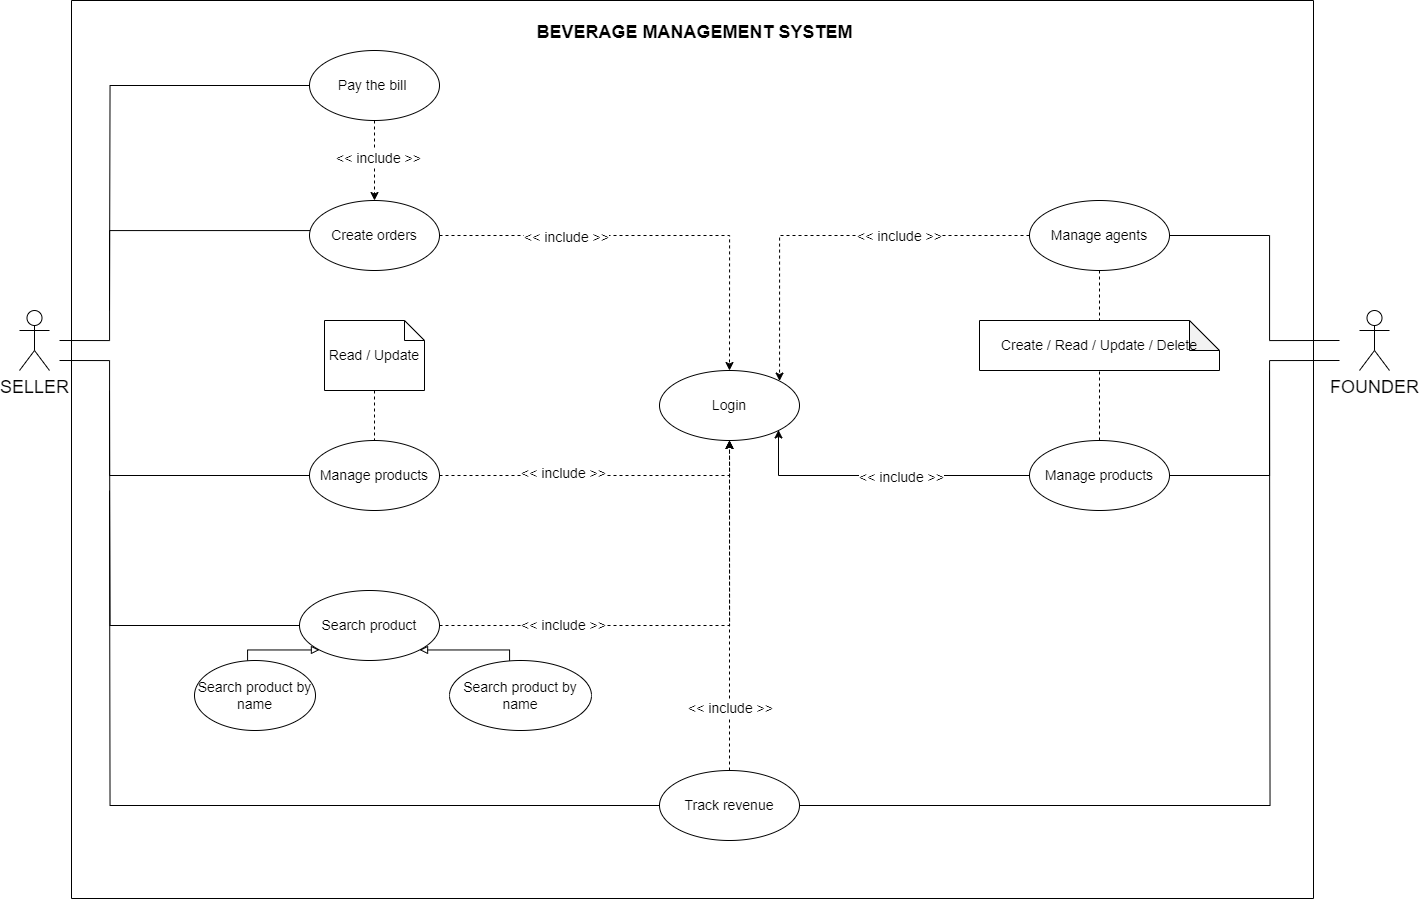

The diagram above was exported from draw.io. Its source (the exported page's mxGraphModel, read from the mxfile embedded in the PNG):
<mxGraphModel dx="1615" dy="943" grid="0" gridSize="10" guides="1" tooltips="1" connect="1" arrows="1" fold="1" page="1" pageScale="1" pageWidth="3300" pageHeight="4681" math="0" shadow="0">
  <root>
    <mxCell id="0" />
    <mxCell id="1" parent="0" />
    <mxCell id="1zK9fsETsLnnS1WWKyi3-1" value="&lt;font style=&quot;font-size: 18px;&quot;&gt;SELLER&lt;/font&gt;" style="shape=umlActor;verticalLabelPosition=bottom;verticalAlign=top;html=1;outlineConnect=0;" parent="1" vertex="1">
      <mxGeometry x="690" y="430" width="30" height="60" as="geometry" />
    </mxCell>
    <mxCell id="1zK9fsETsLnnS1WWKyi3-14" value="&lt;span style=&quot;font-size: 18px;&quot;&gt;BEVERAGE MANAGEMENT SYSTEM&lt;/span&gt;" style="text;strokeColor=none;fillColor=none;html=1;fontSize=24;fontStyle=1;verticalAlign=middle;align=center;" parent="1" vertex="1">
      <mxGeometry x="1315" y="130" width="100" height="40" as="geometry" />
    </mxCell>
    <mxCell id="1zK9fsETsLnnS1WWKyi3-26" value="" style="edgeStyle=orthogonalEdgeStyle;rounded=0;orthogonalLoop=1;jettySize=auto;html=1;dashed=1;entryX=0.5;entryY=0;entryDx=0;entryDy=0;exitX=1;exitY=0.5;exitDx=0;exitDy=0;" parent="1" source="1zK9fsETsLnnS1WWKyi3-15" target="1zK9fsETsLnnS1WWKyi3-25" edge="1">
      <mxGeometry relative="1" as="geometry">
        <Array as="points">
          <mxPoint x="1400" y="355" />
        </Array>
      </mxGeometry>
    </mxCell>
    <mxCell id="1zK9fsETsLnnS1WWKyi3-74" value="&lt;font style=&quot;font-size: 14px;&quot;&gt;&amp;lt;&amp;lt; include &amp;gt;&amp;gt;&lt;/font&gt;" style="edgeLabel;html=1;align=center;verticalAlign=middle;resizable=0;points=[];" parent="1zK9fsETsLnnS1WWKyi3-26" connectable="0" vertex="1">
      <mxGeometry x="-0.4058" y="-1" relative="1" as="geometry">
        <mxPoint as="offset" />
      </mxGeometry>
    </mxCell>
    <mxCell id="1zK9fsETsLnnS1WWKyi3-15" value="&lt;font style=&quot;font-size: 14px;&quot;&gt;Create orders&lt;/font&gt;" style="shape=ellipse;html=1;dashed=0;whiteSpace=wrap;perimeter=ellipsePerimeter;" parent="1" vertex="1">
      <mxGeometry x="980" y="320" width="130" height="70" as="geometry" />
    </mxCell>
    <mxCell id="1zK9fsETsLnnS1WWKyi3-23" style="edgeStyle=orthogonalEdgeStyle;rounded=0;orthogonalLoop=1;jettySize=auto;html=1;endArrow=none;endFill=0;" parent="1" source="1zK9fsETsLnnS1WWKyi3-15" edge="1">
      <mxGeometry relative="1" as="geometry">
        <mxPoint x="730" y="460" as="targetPoint" />
        <Array as="points">
          <mxPoint x="1040" y="350" />
          <mxPoint x="780" y="350" />
          <mxPoint x="780" y="460" />
        </Array>
      </mxGeometry>
    </mxCell>
    <mxCell id="1zK9fsETsLnnS1WWKyi3-25" value="&lt;font style=&quot;font-size: 14px;&quot;&gt;Login&lt;/font&gt;" style="ellipse;whiteSpace=wrap;html=1;" parent="1" vertex="1">
      <mxGeometry x="1330" y="490" width="140" height="70" as="geometry" />
    </mxCell>
    <mxCell id="1zK9fsETsLnnS1WWKyi3-28" value="" style="edgeStyle=orthogonalEdgeStyle;rounded=0;orthogonalLoop=1;jettySize=auto;html=1;entryX=0.5;entryY=1;entryDx=0;entryDy=0;dashed=1;exitX=1;exitY=0.5;exitDx=0;exitDy=0;" parent="1" source="1zK9fsETsLnnS1WWKyi3-27" target="1zK9fsETsLnnS1WWKyi3-25" edge="1">
      <mxGeometry relative="1" as="geometry" />
    </mxCell>
    <mxCell id="1zK9fsETsLnnS1WWKyi3-73" value="&lt;font style=&quot;font-size: 14px;&quot;&gt;&amp;lt;&amp;lt; include &amp;gt;&amp;gt;&lt;/font&gt;" style="edgeLabel;html=1;align=center;verticalAlign=middle;resizable=0;points=[];" parent="1zK9fsETsLnnS1WWKyi3-28" connectable="0" vertex="1">
      <mxGeometry x="-0.2394" y="3" relative="1" as="geometry">
        <mxPoint as="offset" />
      </mxGeometry>
    </mxCell>
    <mxCell id="1zK9fsETsLnnS1WWKyi3-31" style="edgeStyle=orthogonalEdgeStyle;rounded=0;orthogonalLoop=1;jettySize=auto;html=1;exitX=0;exitY=0.5;exitDx=0;exitDy=0;endArrow=none;endFill=0;" parent="1" source="1zK9fsETsLnnS1WWKyi3-27" edge="1">
      <mxGeometry relative="1" as="geometry">
        <mxPoint x="730" y="480" as="targetPoint" />
        <Array as="points">
          <mxPoint x="780" y="595" />
          <mxPoint x="780" y="480" />
        </Array>
      </mxGeometry>
    </mxCell>
    <mxCell id="1zK9fsETsLnnS1WWKyi3-27" value="&lt;font style=&quot;font-size: 14px;&quot;&gt;Manage products&lt;/font&gt;" style="ellipse;whiteSpace=wrap;html=1;" parent="1" vertex="1">
      <mxGeometry x="980" y="560" width="130" height="70" as="geometry" />
    </mxCell>
    <mxCell id="1zK9fsETsLnnS1WWKyi3-37" style="edgeStyle=orthogonalEdgeStyle;rounded=0;orthogonalLoop=1;jettySize=auto;html=1;entryX=0.5;entryY=0;entryDx=0;entryDy=0;endArrow=none;endFill=0;dashed=1;" parent="1" source="1zK9fsETsLnnS1WWKyi3-36" target="1zK9fsETsLnnS1WWKyi3-27" edge="1">
      <mxGeometry relative="1" as="geometry" />
    </mxCell>
    <mxCell id="1zK9fsETsLnnS1WWKyi3-36" value="&lt;font style=&quot;font-size: 14px;&quot;&gt;Read / Update&lt;/font&gt;" style="shape=note;size=20;whiteSpace=wrap;html=1;" parent="1" vertex="1">
      <mxGeometry x="995" y="440" width="100" height="70" as="geometry" />
    </mxCell>
    <mxCell id="1zK9fsETsLnnS1WWKyi3-39" style="edgeStyle=orthogonalEdgeStyle;rounded=0;orthogonalLoop=1;jettySize=auto;html=1;endArrow=none;endFill=0;" parent="1" source="1zK9fsETsLnnS1WWKyi3-38" edge="1">
      <mxGeometry relative="1" as="geometry">
        <mxPoint x="780" y="510" as="targetPoint" />
      </mxGeometry>
    </mxCell>
    <mxCell id="1zK9fsETsLnnS1WWKyi3-40" style="edgeStyle=orthogonalEdgeStyle;rounded=0;orthogonalLoop=1;jettySize=auto;html=1;dashed=1;" parent="1" source="1zK9fsETsLnnS1WWKyi3-38" target="1zK9fsETsLnnS1WWKyi3-25" edge="1">
      <mxGeometry relative="1" as="geometry" />
    </mxCell>
    <mxCell id="1zK9fsETsLnnS1WWKyi3-72" value="&lt;font style=&quot;font-size: 14px;&quot;&gt;&amp;lt;&amp;lt; include &amp;gt;&amp;gt;&lt;/font&gt;" style="edgeLabel;html=1;align=center;verticalAlign=middle;resizable=0;points=[];" parent="1zK9fsETsLnnS1WWKyi3-40" connectable="0" vertex="1">
      <mxGeometry x="-0.4796" y="1" relative="1" as="geometry">
        <mxPoint as="offset" />
      </mxGeometry>
    </mxCell>
    <mxCell id="1zK9fsETsLnnS1WWKyi3-38" value="&lt;font style=&quot;font-size: 14px;&quot;&gt;Search product&lt;/font&gt;" style="ellipse;whiteSpace=wrap;html=1;" parent="1" vertex="1">
      <mxGeometry x="970" y="710" width="140" height="70" as="geometry" />
    </mxCell>
    <mxCell id="1zK9fsETsLnnS1WWKyi3-44" style="edgeStyle=orthogonalEdgeStyle;rounded=0;orthogonalLoop=1;jettySize=auto;html=1;entryX=0;entryY=1;entryDx=0;entryDy=0;endArrow=block;endFill=0;" parent="1" source="1zK9fsETsLnnS1WWKyi3-42" target="1zK9fsETsLnnS1WWKyi3-38" edge="1">
      <mxGeometry relative="1" as="geometry">
        <Array as="points">
          <mxPoint x="918" y="770" />
        </Array>
      </mxGeometry>
    </mxCell>
    <mxCell id="1zK9fsETsLnnS1WWKyi3-42" value="&lt;font style=&quot;font-size: 14px;&quot;&gt;Search product by name&lt;/font&gt;" style="ellipse;whiteSpace=wrap;html=1;" parent="1" vertex="1">
      <mxGeometry x="865" y="780" width="121" height="70" as="geometry" />
    </mxCell>
    <mxCell id="1zK9fsETsLnnS1WWKyi3-45" style="edgeStyle=orthogonalEdgeStyle;rounded=0;orthogonalLoop=1;jettySize=auto;html=1;entryX=1;entryY=1;entryDx=0;entryDy=0;endArrow=block;endFill=0;" parent="1" source="1zK9fsETsLnnS1WWKyi3-43" target="1zK9fsETsLnnS1WWKyi3-38" edge="1">
      <mxGeometry relative="1" as="geometry">
        <Array as="points">
          <mxPoint x="1180" y="770" />
        </Array>
      </mxGeometry>
    </mxCell>
    <mxCell id="1zK9fsETsLnnS1WWKyi3-43" value="&lt;font style=&quot;font-size: 14px;&quot;&gt;Search product by name&lt;/font&gt;" style="ellipse;whiteSpace=wrap;html=1;" parent="1" vertex="1">
      <mxGeometry x="1120" y="780" width="142" height="70" as="geometry" />
    </mxCell>
    <mxCell id="1zK9fsETsLnnS1WWKyi3-47" style="edgeStyle=orthogonalEdgeStyle;rounded=0;orthogonalLoop=1;jettySize=auto;html=1;endArrow=none;endFill=0;" parent="1" source="1zK9fsETsLnnS1WWKyi3-46" edge="1">
      <mxGeometry relative="1" as="geometry">
        <mxPoint x="780" y="610.0000000000002" as="targetPoint" />
      </mxGeometry>
    </mxCell>
    <mxCell id="1zK9fsETsLnnS1WWKyi3-48" style="edgeStyle=orthogonalEdgeStyle;rounded=0;orthogonalLoop=1;jettySize=auto;html=1;dashed=1;" parent="1" source="1zK9fsETsLnnS1WWKyi3-46" target="1zK9fsETsLnnS1WWKyi3-25" edge="1">
      <mxGeometry relative="1" as="geometry" />
    </mxCell>
    <mxCell id="1zK9fsETsLnnS1WWKyi3-49" value="&lt;font style=&quot;font-size: 14px;&quot;&gt;&amp;lt;&amp;lt; include &amp;gt;&amp;gt;&lt;/font&gt;" style="edgeLabel;html=1;align=center;verticalAlign=middle;resizable=0;points=[];" parent="1zK9fsETsLnnS1WWKyi3-48" connectable="0" vertex="1">
      <mxGeometry x="-0.6163" relative="1" as="geometry">
        <mxPoint as="offset" />
      </mxGeometry>
    </mxCell>
    <mxCell id="1zK9fsETsLnnS1WWKyi3-75" style="edgeStyle=orthogonalEdgeStyle;rounded=0;orthogonalLoop=1;jettySize=auto;html=1;endArrow=none;endFill=0;" parent="1" source="1zK9fsETsLnnS1WWKyi3-46" edge="1">
      <mxGeometry relative="1" as="geometry">
        <mxPoint x="1940" y="490" as="targetPoint" />
      </mxGeometry>
    </mxCell>
    <mxCell id="1zK9fsETsLnnS1WWKyi3-46" value="&lt;font style=&quot;font-size: 14px;&quot;&gt;Track revenue&lt;/font&gt;" style="ellipse;whiteSpace=wrap;html=1;" parent="1" vertex="1">
      <mxGeometry x="1330" y="890" width="140" height="70" as="geometry" />
    </mxCell>
    <mxCell id="1zK9fsETsLnnS1WWKyi3-53" style="edgeStyle=orthogonalEdgeStyle;rounded=0;orthogonalLoop=1;jettySize=auto;html=1;endArrow=none;endFill=0;" parent="1" source="1zK9fsETsLnnS1WWKyi3-50" edge="1">
      <mxGeometry relative="1" as="geometry">
        <mxPoint x="780" y="430" as="targetPoint" />
      </mxGeometry>
    </mxCell>
    <mxCell id="1zK9fsETsLnnS1WWKyi3-54" style="edgeStyle=orthogonalEdgeStyle;rounded=0;orthogonalLoop=1;jettySize=auto;html=1;dashed=1;" parent="1" source="1zK9fsETsLnnS1WWKyi3-50" target="1zK9fsETsLnnS1WWKyi3-15" edge="1">
      <mxGeometry relative="1" as="geometry" />
    </mxCell>
    <mxCell id="1zK9fsETsLnnS1WWKyi3-55" value="&lt;font style=&quot;font-size: 14px;&quot;&gt;&amp;lt;&amp;lt; include &amp;gt;&amp;gt;&lt;/font&gt;" style="edgeLabel;html=1;align=center;verticalAlign=middle;resizable=0;points=[];" parent="1zK9fsETsLnnS1WWKyi3-54" connectable="0" vertex="1">
      <mxGeometry x="-0.0838" y="3" relative="1" as="geometry">
        <mxPoint as="offset" />
      </mxGeometry>
    </mxCell>
    <mxCell id="1zK9fsETsLnnS1WWKyi3-50" value="&lt;font style=&quot;font-size: 14px;&quot;&gt;Pay the bill&amp;nbsp;&lt;/font&gt;" style="shape=ellipse;html=1;dashed=0;whiteSpace=wrap;perimeter=ellipsePerimeter;" parent="1" vertex="1">
      <mxGeometry x="980" y="170" width="130" height="70" as="geometry" />
    </mxCell>
    <mxCell id="1zK9fsETsLnnS1WWKyi3-56" value="&lt;font style=&quot;font-size: 18px;&quot;&gt;FOUNDER&lt;/font&gt;" style="shape=umlActor;html=1;verticalLabelPosition=bottom;verticalAlign=top;align=center;" parent="1" vertex="1">
      <mxGeometry x="2030" y="430" width="30" height="60" as="geometry" />
    </mxCell>
    <mxCell id="1zK9fsETsLnnS1WWKyi3-61" value="" style="edgeStyle=orthogonalEdgeStyle;rounded=0;orthogonalLoop=1;jettySize=auto;html=1;entryX=1;entryY=0;entryDx=0;entryDy=0;dashed=1;" parent="1" source="1zK9fsETsLnnS1WWKyi3-59" target="1zK9fsETsLnnS1WWKyi3-25" edge="1">
      <mxGeometry relative="1" as="geometry" />
    </mxCell>
    <mxCell id="1zK9fsETsLnnS1WWKyi3-71" value="&lt;font style=&quot;font-size: 14px;&quot;&gt;&amp;lt;&amp;lt; include &amp;gt;&amp;gt;&lt;/font&gt;" style="edgeLabel;html=1;align=center;verticalAlign=middle;resizable=0;points=[];" parent="1zK9fsETsLnnS1WWKyi3-61" connectable="0" vertex="1">
      <mxGeometry x="-0.3411" relative="1" as="geometry">
        <mxPoint as="offset" />
      </mxGeometry>
    </mxCell>
    <mxCell id="1zK9fsETsLnnS1WWKyi3-59" value="&lt;font style=&quot;font-size: 14px;&quot;&gt;Manage agents&lt;/font&gt;" style="ellipse;whiteSpace=wrap;html=1;" parent="1" vertex="1">
      <mxGeometry x="1700" y="320" width="140" height="70" as="geometry" />
    </mxCell>
    <mxCell id="1zK9fsETsLnnS1WWKyi3-60" style="edgeStyle=orthogonalEdgeStyle;rounded=0;orthogonalLoop=1;jettySize=auto;html=1;endArrow=none;endFill=0;exitX=1;exitY=0.5;exitDx=0;exitDy=0;" parent="1" source="1zK9fsETsLnnS1WWKyi3-59" edge="1">
      <mxGeometry relative="1" as="geometry">
        <mxPoint x="2010" y="460" as="targetPoint" />
        <Array as="points">
          <mxPoint x="1940" y="355" />
          <mxPoint x="1940" y="460" />
        </Array>
      </mxGeometry>
    </mxCell>
    <mxCell id="1zK9fsETsLnnS1WWKyi3-62" value="&lt;font style=&quot;font-size: 14px;&quot;&gt;Create / Read / Update / Delete&lt;/font&gt;" style="shape=note;whiteSpace=wrap;html=1;backgroundOutline=1;darkOpacity=0.05;" parent="1" vertex="1">
      <mxGeometry x="1650" y="440" width="240" height="50" as="geometry" />
    </mxCell>
    <mxCell id="1zK9fsETsLnnS1WWKyi3-63" style="edgeStyle=orthogonalEdgeStyle;rounded=0;orthogonalLoop=1;jettySize=auto;html=1;entryX=0.5;entryY=0;entryDx=0;entryDy=0;entryPerimeter=0;endArrow=none;endFill=0;dashed=1;" parent="1" source="1zK9fsETsLnnS1WWKyi3-59" target="1zK9fsETsLnnS1WWKyi3-62" edge="1">
      <mxGeometry relative="1" as="geometry" />
    </mxCell>
    <mxCell id="1zK9fsETsLnnS1WWKyi3-66" style="edgeStyle=orthogonalEdgeStyle;rounded=0;orthogonalLoop=1;jettySize=auto;html=1;endArrow=none;endFill=0;" parent="1" source="1zK9fsETsLnnS1WWKyi3-64" edge="1">
      <mxGeometry relative="1" as="geometry">
        <mxPoint x="2010" y="480" as="targetPoint" />
        <Array as="points">
          <mxPoint x="1940" y="595" />
          <mxPoint x="1940" y="480" />
        </Array>
      </mxGeometry>
    </mxCell>
    <mxCell id="1zK9fsETsLnnS1WWKyi3-67" style="edgeStyle=orthogonalEdgeStyle;rounded=0;orthogonalLoop=1;jettySize=auto;html=1;entryX=1;entryY=1;entryDx=0;entryDy=0;" parent="1" source="1zK9fsETsLnnS1WWKyi3-64" target="1zK9fsETsLnnS1WWKyi3-25" edge="1">
      <mxGeometry relative="1" as="geometry">
        <Array as="points">
          <mxPoint x="1449" y="595" />
        </Array>
      </mxGeometry>
    </mxCell>
    <mxCell id="1zK9fsETsLnnS1WWKyi3-70" value="&lt;font style=&quot;font-size: 14px;&quot;&gt;&amp;lt;&amp;lt; include &amp;gt;&amp;gt;&lt;/font&gt;" style="edgeLabel;html=1;align=center;verticalAlign=middle;resizable=0;points=[];" parent="1zK9fsETsLnnS1WWKyi3-67" connectable="0" vertex="1">
      <mxGeometry x="-0.1273" y="1" relative="1" as="geometry">
        <mxPoint as="offset" />
      </mxGeometry>
    </mxCell>
    <mxCell id="1zK9fsETsLnnS1WWKyi3-64" value="&lt;font style=&quot;font-size: 14px;&quot;&gt;Manage products&lt;/font&gt;" style="ellipse;whiteSpace=wrap;html=1;" parent="1" vertex="1">
      <mxGeometry x="1700" y="560" width="140" height="70" as="geometry" />
    </mxCell>
    <mxCell id="1zK9fsETsLnnS1WWKyi3-65" style="edgeStyle=orthogonalEdgeStyle;rounded=0;orthogonalLoop=1;jettySize=auto;html=1;entryX=0.5;entryY=1;entryDx=0;entryDy=0;entryPerimeter=0;endArrow=none;endFill=0;dashed=1;" parent="1" source="1zK9fsETsLnnS1WWKyi3-64" target="1zK9fsETsLnnS1WWKyi3-62" edge="1">
      <mxGeometry relative="1" as="geometry" />
    </mxCell>
    <mxCell id="1zK9fsETsLnnS1WWKyi3-78" value="" style="swimlane;startSize=0;" parent="1" vertex="1">
      <mxGeometry x="742" y="120" width="1242" height="898" as="geometry" />
    </mxCell>
  </root>
</mxGraphModel>